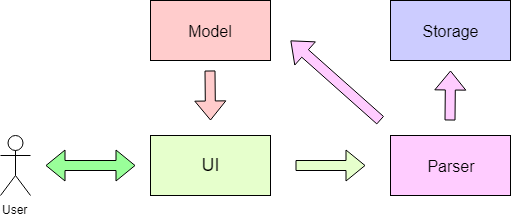

The diagram above was exported from draw.io. Its source (the exported page's mxGraphModel, read from the mxfile embedded in the PNG):
<mxGraphModel dx="1278" dy="548" grid="1" gridSize="10" guides="1" tooltips="1" connect="1" arrows="1" fold="1" page="1" pageScale="1" pageWidth="1169" pageHeight="827" math="0" shadow="0">
  <root>
    <mxCell id="0" />
    <mxCell id="1" parent="0" />
    <mxCell id="b4sDjDypvx0EhPVzMMP3-1" value="User" style="shape=umlActor;verticalLabelPosition=bottom;labelBackgroundColor=#ffffff;verticalAlign=top;html=1;outlineConnect=0;" vertex="1" parent="1">
      <mxGeometry x="190" y="255" width="30" height="60" as="geometry" />
    </mxCell>
    <mxCell id="b4sDjDypvx0EhPVzMMP3-3" value="&lt;font style=&quot;font-size: 18px&quot;&gt;UI&lt;/font&gt;" style="rounded=0;whiteSpace=wrap;html=1;fillColor=#E6FFCC;" vertex="1" parent="1">
      <mxGeometry x="340" y="255" width="120" height="60" as="geometry" />
    </mxCell>
    <mxCell id="b4sDjDypvx0EhPVzMMP3-4" value="&lt;font size=&quot;3&quot;&gt;Parser&lt;/font&gt;" style="rounded=0;whiteSpace=wrap;html=1;fillColor=#FFCCFF;" vertex="1" parent="1">
      <mxGeometry x="580" y="255" width="120" height="60" as="geometry" />
    </mxCell>
    <mxCell id="b4sDjDypvx0EhPVzMMP3-6" value="&lt;font size=&quot;3&quot;&gt;Model&lt;/font&gt;" style="rounded=0;whiteSpace=wrap;html=1;fillColor=#FFCCCC;" vertex="1" parent="1">
      <mxGeometry x="340" y="120" width="120" height="60" as="geometry" />
    </mxCell>
    <mxCell id="b4sDjDypvx0EhPVzMMP3-9" value="" style="shape=flexArrow;endArrow=classic;html=1;fillColor=#E6FFCC;" edge="1" parent="1">
      <mxGeometry width="50" height="50" relative="1" as="geometry">
        <mxPoint x="485" y="285" as="sourcePoint" />
        <mxPoint x="555" y="285" as="targetPoint" />
      </mxGeometry>
    </mxCell>
    <mxCell id="b4sDjDypvx0EhPVzMMP3-10" value="" style="shape=flexArrow;endArrow=classic;startArrow=classic;html=1;fillColor=#99FF99;" edge="1" parent="1">
      <mxGeometry width="50" height="50" relative="1" as="geometry">
        <mxPoint x="235" y="285" as="sourcePoint" />
        <mxPoint x="325" y="285" as="targetPoint" />
      </mxGeometry>
    </mxCell>
    <mxCell id="b4sDjDypvx0EhPVzMMP3-11" value="" style="shape=flexArrow;endArrow=classic;html=1;fillColor=#FFCCCC;" edge="1" parent="1">
      <mxGeometry width="50" height="50" relative="1" as="geometry">
        <mxPoint x="399.5" y="190" as="sourcePoint" />
        <mxPoint x="400" y="240" as="targetPoint" />
      </mxGeometry>
    </mxCell>
    <mxCell id="b4sDjDypvx0EhPVzMMP3-12" value="" style="shape=flexArrow;endArrow=classic;html=1;fillColor=#FFCCFF;" edge="1" parent="1">
      <mxGeometry width="50" height="50" relative="1" as="geometry">
        <mxPoint x="639.5" y="240" as="sourcePoint" />
        <mxPoint x="640" y="190" as="targetPoint" />
      </mxGeometry>
    </mxCell>
    <mxCell id="b4sDjDypvx0EhPVzMMP3-13" value="&lt;font size=&quot;3&quot;&gt;Storage&lt;/font&gt;" style="rounded=0;whiteSpace=wrap;html=1;fillColor=#CCCCFF;" vertex="1" parent="1">
      <mxGeometry x="580" y="120" width="120" height="60" as="geometry" />
    </mxCell>
    <mxCell id="b4sDjDypvx0EhPVzMMP3-14" value="" style="shape=flexArrow;endArrow=classic;html=1;fillColor=#FFCCFF;" edge="1" parent="1">
      <mxGeometry width="50" height="50" relative="1" as="geometry">
        <mxPoint x="570" y="240" as="sourcePoint" />
        <mxPoint x="480" y="160" as="targetPoint" />
      </mxGeometry>
    </mxCell>
  </root>
</mxGraphModel>